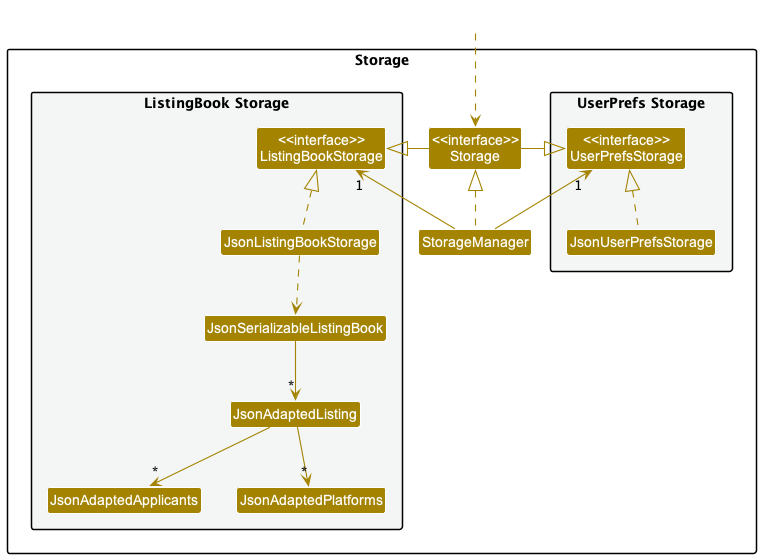

The diagram above was rendered by PlantUML. Its source (embedded in the PNG):
@startuml
!include style.puml
skinparam arrowThickness 1.1
skinparam arrowColor STORAGE_COLOR
skinparam classBackgroundColor STORAGE_COLOR

package Storage{

package "UserPrefs Storage" #F4F6F6{
Class "<<interface>>\nUserPrefsStorage" as UserPrefsStorage
Class JsonUserPrefsStorage
}

Class "<<interface>>\nStorage" as Storage
Class StorageManager

package "ListingBook Storage" #F4F6F6{
Class "<<interface>>\nListingBookStorage" as ListingBookStorage
Class JsonListingBookStorage
Class JsonSerializableListingBook
Class JsonAdaptedListing
Class JsonAdaptedApplicants
Class JsonAdaptedPlatforms
}

}

Class HiddenOutside #FFFFFF
HiddenOutside ..> Storage

StorageManager .up.|> Storage
StorageManager -up-> "1" UserPrefsStorage
StorageManager -up-> "1" ListingBookStorage

Storage -left-|> UserPrefsStorage
Storage -right-|> ListingBookStorage

JsonUserPrefsStorage .up.|> UserPrefsStorage
JsonListingBookStorage .up.|> ListingBookStorage
JsonListingBookStorage ..> JsonSerializableListingBook
JsonSerializableListingBook --> "*" JsonAdaptedListing
JsonAdaptedListing --> "*" JsonAdaptedApplicants
JsonAdaptedListing --> "*" JsonAdaptedPlatforms

@enduml